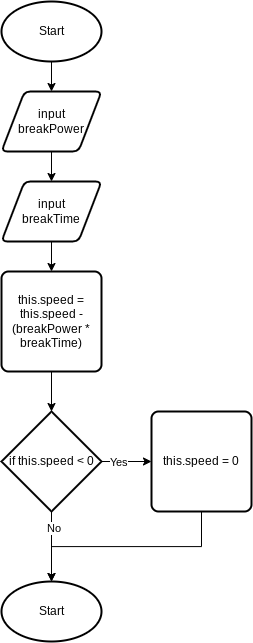

The diagram above was exported from draw.io. Its source (the exported page's mxGraphModel, read from the mxfile embedded in the PNG):
<mxGraphModel dx="1080" dy="1020" grid="1" gridSize="10" guides="1" tooltips="1" connect="1" arrows="1" fold="1" page="1" pageScale="1" pageWidth="827" pageHeight="1169" math="0" shadow="0">
  <root>
    <mxCell id="0" />
    <mxCell id="1" parent="0" />
    <mxCell id="5" style="edgeStyle=orthogonalEdgeStyle;html=1;exitX=0.5;exitY=1;exitDx=0;exitDy=0;exitPerimeter=0;entryX=0.5;entryY=0;entryDx=0;entryDy=0;" edge="1" parent="1" source="2" target="3">
      <mxGeometry relative="1" as="geometry" />
    </mxCell>
    <mxCell id="2" value="Start" style="strokeWidth=2;html=1;shape=mxgraph.flowchart.start_1;whiteSpace=wrap;" vertex="1" parent="1">
      <mxGeometry x="120" y="40" width="100" height="60" as="geometry" />
    </mxCell>
    <mxCell id="6" style="edgeStyle=orthogonalEdgeStyle;html=1;exitX=0.5;exitY=1;exitDx=0;exitDy=0;entryX=0.5;entryY=0;entryDx=0;entryDy=0;rounded=0;" edge="1" parent="1" source="3" target="4">
      <mxGeometry relative="1" as="geometry" />
    </mxCell>
    <mxCell id="3" value="input &lt;br&gt;breakPower" style="shape=parallelogram;html=1;strokeWidth=2;perimeter=parallelogramPerimeter;whiteSpace=wrap;rounded=1;arcSize=12;size=0.23;" vertex="1" parent="1">
      <mxGeometry x="120" y="130" width="100" height="60" as="geometry" />
    </mxCell>
    <mxCell id="8" style="edgeStyle=orthogonalEdgeStyle;rounded=0;html=1;exitX=0.5;exitY=1;exitDx=0;exitDy=0;entryX=0.5;entryY=0;entryDx=0;entryDy=0;" edge="1" parent="1" source="4" target="7">
      <mxGeometry relative="1" as="geometry" />
    </mxCell>
    <mxCell id="4" value="input &lt;br&gt;breakTime" style="shape=parallelogram;html=1;strokeWidth=2;perimeter=parallelogramPerimeter;whiteSpace=wrap;rounded=1;arcSize=12;size=0.23;" vertex="1" parent="1">
      <mxGeometry x="120" y="220" width="100" height="60" as="geometry" />
    </mxCell>
    <mxCell id="11" style="edgeStyle=orthogonalEdgeStyle;rounded=0;html=1;exitX=0.5;exitY=1;exitDx=0;exitDy=0;entryX=0.5;entryY=0;entryDx=0;entryDy=0;entryPerimeter=0;" edge="1" parent="1" source="7" target="9">
      <mxGeometry relative="1" as="geometry" />
    </mxCell>
    <mxCell id="7" value="this.speed = this.speed - (breakPower * breakTime)" style="rounded=1;whiteSpace=wrap;html=1;absoluteArcSize=1;arcSize=14;strokeWidth=2;" vertex="1" parent="1">
      <mxGeometry x="120" y="310" width="100" height="100" as="geometry" />
    </mxCell>
    <mxCell id="13" style="edgeStyle=orthogonalEdgeStyle;rounded=0;html=1;exitX=1;exitY=0.5;exitDx=0;exitDy=0;exitPerimeter=0;entryX=0;entryY=0.5;entryDx=0;entryDy=0;" edge="1" parent="1" source="9" target="12">
      <mxGeometry relative="1" as="geometry">
        <Array as="points">
          <mxPoint x="240" y="500" />
          <mxPoint x="240" y="500" />
        </Array>
      </mxGeometry>
    </mxCell>
    <mxCell id="14" value="Yes" style="edgeLabel;html=1;align=center;verticalAlign=middle;resizable=0;points=[];" vertex="1" connectable="0" parent="13">
      <mxGeometry x="-0.339" relative="1" as="geometry">
        <mxPoint as="offset" />
      </mxGeometry>
    </mxCell>
    <mxCell id="17" style="edgeStyle=orthogonalEdgeStyle;rounded=0;html=1;exitX=0.5;exitY=1;exitDx=0;exitDy=0;exitPerimeter=0;" edge="1" parent="1" source="9" target="15">
      <mxGeometry relative="1" as="geometry" />
    </mxCell>
    <mxCell id="19" value="No" style="edgeLabel;html=1;align=center;verticalAlign=middle;resizable=0;points=[];" vertex="1" connectable="0" parent="17">
      <mxGeometry x="-0.5429" y="1" relative="1" as="geometry">
        <mxPoint as="offset" />
      </mxGeometry>
    </mxCell>
    <mxCell id="9" value="if this.speed &amp;lt; 0" style="strokeWidth=2;html=1;shape=mxgraph.flowchart.decision;whiteSpace=wrap;" vertex="1" parent="1">
      <mxGeometry x="120" y="450" width="100" height="100" as="geometry" />
    </mxCell>
    <mxCell id="16" style="edgeStyle=orthogonalEdgeStyle;rounded=0;html=1;exitX=0.5;exitY=1;exitDx=0;exitDy=0;entryX=0.5;entryY=0;entryDx=0;entryDy=0;entryPerimeter=0;" edge="1" parent="1" source="12" target="15">
      <mxGeometry relative="1" as="geometry" />
    </mxCell>
    <mxCell id="12" value="this.speed = 0" style="rounded=1;whiteSpace=wrap;html=1;absoluteArcSize=1;arcSize=14;strokeWidth=2;" vertex="1" parent="1">
      <mxGeometry x="270" y="450" width="100" height="100" as="geometry" />
    </mxCell>
    <mxCell id="15" value="Start" style="strokeWidth=2;html=1;shape=mxgraph.flowchart.start_1;whiteSpace=wrap;" vertex="1" parent="1">
      <mxGeometry x="120" y="620" width="100" height="60" as="geometry" />
    </mxCell>
  </root>
</mxGraphModel>